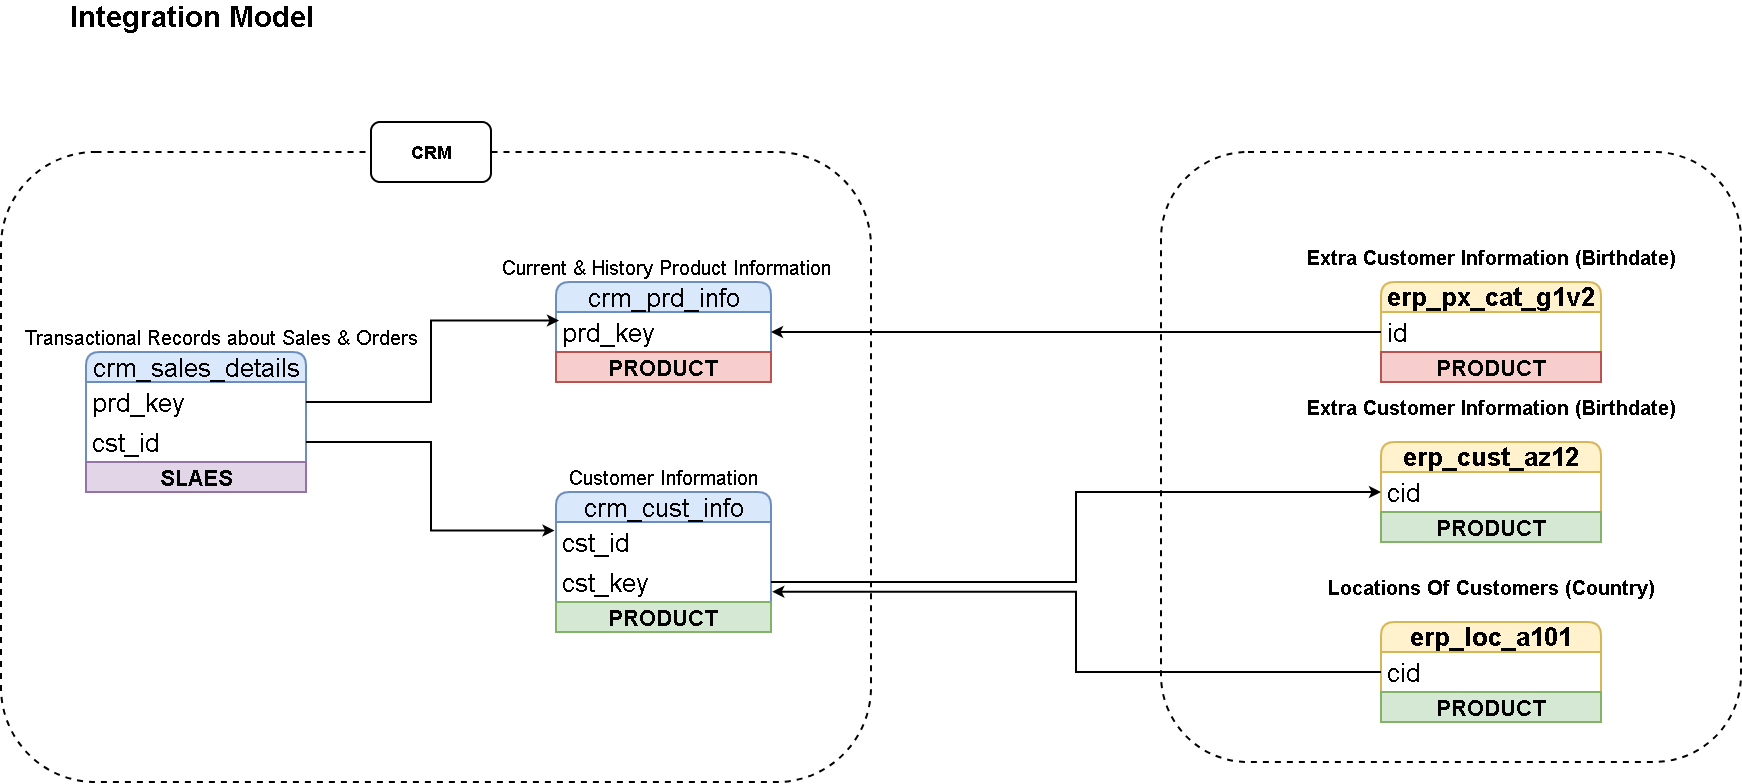

The diagram above was exported from draw.io. Its source (the exported page's mxGraphModel, read from the mxfile embedded in the PNG):
<mxGraphModel dx="4338" dy="1820" grid="1" gridSize="10" guides="1" tooltips="1" connect="1" arrows="1" fold="1" page="1" pageScale="1" pageWidth="850" pageHeight="1100" background="#ffffff" math="0" shadow="0">
  <root>
    <mxCell id="0" />
    <mxCell id="1" parent="0" />
    <mxCell id="2S5OV2mwljfveuUj0IXR-1" parent="1" style="rounded=1;whiteSpace=wrap;html=1;fillColor=none;dashed=1;strokeWidth=2;" value="" vertex="1">
      <mxGeometry height="610" width="580" x="695" y="340" as="geometry" />
    </mxCell>
    <mxCell id="j4tJNx-ZE57ReQ-GQ4VF-31" parent="1" style="rounded=1;whiteSpace=wrap;html=1;fillColor=none;dashed=1;strokeWidth=2;" value="" vertex="1">
      <mxGeometry height="630" width="870" x="-465" y="340" as="geometry" />
    </mxCell>
    <mxCell id="j4tJNx-ZE57ReQ-GQ4VF-1" parent="1" style="text;html=1;whiteSpace=wrap;strokeColor=none;fillColor=none;align=center;verticalAlign=middle;rounded=0;strokeWidth=2;" value="&lt;b&gt;&lt;font style=&quot;font-size: 29px;&quot;&gt;Integration Model&amp;nbsp;&lt;/font&gt;&lt;/b&gt;" vertex="1">
      <mxGeometry height="30" width="270" x="-405" y="190" as="geometry" />
    </mxCell>
    <mxCell id="j4tJNx-ZE57ReQ-GQ4VF-2" parent="1" style="swimlane;fontStyle=0;childLayout=stackLayout;horizontal=1;startSize=30;horizontalStack=0;resizeParent=1;resizeParentMax=0;resizeLast=0;collapsible=1;marginBottom=0;whiteSpace=wrap;html=1;rounded=1;fillColor=#dae8fc;strokeColor=#6c8ebf;fontSize=26;strokeWidth=2;" value="crm_cust_info" vertex="1">
      <mxGeometry height="140" width="215" x="90" y="680" as="geometry" />
    </mxCell>
    <mxCell id="j4tJNx-ZE57ReQ-GQ4VF-3" parent="j4tJNx-ZE57ReQ-GQ4VF-2" style="text;strokeColor=none;fillColor=none;align=left;verticalAlign=middle;spacingLeft=4;spacingRight=4;overflow=hidden;points=[[0,0.5],[1,0.5]];portConstraint=eastwest;rotatable=0;whiteSpace=wrap;html=1;fontSize=26;strokeWidth=2;" value="cst_id" vertex="1">
      <mxGeometry height="40" width="215" y="30" as="geometry" />
    </mxCell>
    <mxCell id="j4tJNx-ZE57ReQ-GQ4VF-21" parent="j4tJNx-ZE57ReQ-GQ4VF-2" style="text;strokeColor=none;fillColor=none;align=left;verticalAlign=middle;spacingLeft=4;spacingRight=4;overflow=hidden;points=[[0,0.5],[1,0.5]];portConstraint=eastwest;rotatable=0;whiteSpace=wrap;html=1;fontSize=26;strokeWidth=2;" value="cst_key" vertex="1">
      <mxGeometry height="40" width="215" y="70" as="geometry" />
    </mxCell>
    <mxCell id="2S5OV2mwljfveuUj0IXR-4" parent="j4tJNx-ZE57ReQ-GQ4VF-2" style="text;html=1;strokeColor=#82b366;fillColor=#d5e8d4;align=center;verticalAlign=middle;whiteSpace=wrap;overflow=hidden;strokeWidth=2;" value="&lt;font style=&quot;font-size: 22px;&quot;&gt;&lt;b style=&quot;&quot;&gt;PRODUCT&lt;/b&gt;&lt;/font&gt;" vertex="1">
      <mxGeometry height="30" width="215" y="110" as="geometry" />
    </mxCell>
    <mxCell id="j4tJNx-ZE57ReQ-GQ4VF-6" parent="1" style="text;html=1;whiteSpace=wrap;strokeColor=none;fillColor=none;align=center;verticalAlign=middle;rounded=0;strokeWidth=2;" value="&lt;font style=&quot;font-size: 20px;&quot;&gt;Customer Information&amp;nbsp;&lt;/font&gt;" vertex="1">
      <mxGeometry height="30" width="270" x="65" y="650" as="geometry" />
    </mxCell>
    <mxCell id="j4tJNx-ZE57ReQ-GQ4VF-7" parent="1" style="swimlane;fontStyle=0;childLayout=stackLayout;horizontal=1;startSize=30;horizontalStack=0;resizeParent=1;resizeParentMax=0;resizeLast=0;collapsible=1;marginBottom=0;whiteSpace=wrap;html=1;rounded=1;fillColor=#dae8fc;strokeColor=#6c8ebf;fontSize=26;strokeWidth=2;" value="crm_prd_info" vertex="1">
      <mxGeometry height="100" width="215" x="90" y="470" as="geometry" />
    </mxCell>
    <mxCell id="j4tJNx-ZE57ReQ-GQ4VF-8" parent="j4tJNx-ZE57ReQ-GQ4VF-7" style="text;strokeColor=none;fillColor=none;align=left;verticalAlign=middle;spacingLeft=4;spacingRight=4;overflow=hidden;points=[[0,0.5],[1,0.5]];portConstraint=eastwest;rotatable=0;whiteSpace=wrap;html=1;fontSize=26;strokeWidth=2;" value="prd_key" vertex="1">
      <mxGeometry height="40" width="215" y="30" as="geometry" />
    </mxCell>
    <mxCell id="2S5OV2mwljfveuUj0IXR-2" parent="j4tJNx-ZE57ReQ-GQ4VF-7" style="text;html=1;strokeColor=#b85450;fillColor=#f8cecc;align=center;verticalAlign=middle;whiteSpace=wrap;overflow=hidden;strokeWidth=2;" value="&lt;font style=&quot;font-size: 22px;&quot;&gt;&lt;b style=&quot;&quot;&gt;PRODUCT&lt;/b&gt;&lt;/font&gt;" vertex="1">
      <mxGeometry height="30" width="215" y="70" as="geometry" />
    </mxCell>
    <mxCell id="j4tJNx-ZE57ReQ-GQ4VF-9" parent="1" style="text;html=1;whiteSpace=wrap;strokeColor=none;fillColor=none;align=center;verticalAlign=middle;rounded=0;strokeWidth=2;" value="&lt;font style=&quot;font-size: 20px;&quot;&gt;Current &amp;amp; History Product Information&lt;/font&gt;" vertex="1">
      <mxGeometry height="30" width="350" x="25" y="440" as="geometry" />
    </mxCell>
    <mxCell id="j4tJNx-ZE57ReQ-GQ4VF-10" parent="1" style="swimlane;fontStyle=0;childLayout=stackLayout;horizontal=1;startSize=30;horizontalStack=0;resizeParent=1;resizeParentMax=0;resizeLast=0;collapsible=1;marginBottom=0;whiteSpace=wrap;html=1;rounded=1;fillColor=#dae8fc;strokeColor=#6c8ebf;fontSize=26;strokeWidth=2;" value="crm_sales_details" vertex="1">
      <mxGeometry height="140" width="220" x="-380" y="540" as="geometry" />
    </mxCell>
    <mxCell id="j4tJNx-ZE57ReQ-GQ4VF-11" parent="j4tJNx-ZE57ReQ-GQ4VF-10" style="text;strokeColor=none;fillColor=none;align=left;verticalAlign=middle;spacingLeft=4;spacingRight=4;overflow=hidden;points=[[0,0.5],[1,0.5]];portConstraint=eastwest;rotatable=0;whiteSpace=wrap;html=1;fontSize=26;strokeWidth=2;" value="prd_key" vertex="1">
      <mxGeometry height="40" width="220" y="30" as="geometry" />
    </mxCell>
    <mxCell id="j4tJNx-ZE57ReQ-GQ4VF-13" parent="j4tJNx-ZE57ReQ-GQ4VF-10" style="text;strokeColor=none;fillColor=none;align=left;verticalAlign=middle;spacingLeft=4;spacingRight=4;overflow=hidden;points=[[0,0.5],[1,0.5]];portConstraint=eastwest;rotatable=0;whiteSpace=wrap;html=1;fontSize=26;strokeWidth=2;" value="cst_id" vertex="1">
      <mxGeometry height="40" width="220" y="70" as="geometry" />
    </mxCell>
    <mxCell id="2S5OV2mwljfveuUj0IXR-9" parent="j4tJNx-ZE57ReQ-GQ4VF-10" style="text;html=1;strokeColor=#9673a6;fillColor=#e1d5e7;align=center;verticalAlign=middle;whiteSpace=wrap;overflow=hidden;strokeWidth=2;" value="&lt;font style=&quot;font-size: 22px;&quot;&gt;&lt;b style=&quot;&quot;&gt;SLAES&lt;/b&gt;&lt;/font&gt;" vertex="1">
      <mxGeometry height="30" width="220" y="110" as="geometry" />
    </mxCell>
    <mxCell id="j4tJNx-ZE57ReQ-GQ4VF-12" parent="1" style="text;html=1;whiteSpace=wrap;strokeColor=none;fillColor=none;align=center;verticalAlign=middle;rounded=0;strokeWidth=2;" value="&lt;font style=&quot;font-size: 20px;&quot;&gt;Transactional Records about Sales &amp;amp; Orders&lt;/font&gt;" vertex="1">
      <mxGeometry height="30" width="400" x="-445" y="510" as="geometry" />
    </mxCell>
    <mxCell id="j4tJNx-ZE57ReQ-GQ4VF-15" edge="1" parent="1" source="j4tJNx-ZE57ReQ-GQ4VF-11" style="edgeStyle=orthogonalEdgeStyle;rounded=0;orthogonalLoop=1;jettySize=auto;html=1;entryX=0.014;entryY=0.213;entryDx=0;entryDy=0;entryPerimeter=0;strokeWidth=2;" target="j4tJNx-ZE57ReQ-GQ4VF-8">
      <mxGeometry relative="1" as="geometry" />
    </mxCell>
    <mxCell id="j4tJNx-ZE57ReQ-GQ4VF-16" edge="1" parent="1" source="j4tJNx-ZE57ReQ-GQ4VF-13" style="edgeStyle=orthogonalEdgeStyle;rounded=0;orthogonalLoop=1;jettySize=auto;html=1;entryX=-0.007;entryY=0.213;entryDx=0;entryDy=0;entryPerimeter=0;strokeWidth=2;" target="j4tJNx-ZE57ReQ-GQ4VF-3">
      <mxGeometry relative="1" as="geometry" />
    </mxCell>
    <mxCell id="j4tJNx-ZE57ReQ-GQ4VF-17" parent="1" style="swimlane;fontStyle=0;childLayout=stackLayout;horizontal=1;startSize=30;horizontalStack=0;resizeParent=1;resizeParentMax=0;resizeLast=0;collapsible=1;marginBottom=0;whiteSpace=wrap;html=1;rounded=1;fillColor=#fff2cc;strokeColor=#d6b656;fontSize=26;strokeWidth=2;" value="&lt;b&gt;erp_cust_az12&lt;/b&gt;" vertex="1">
      <mxGeometry height="100" width="220" x="915" y="630" as="geometry" />
    </mxCell>
    <mxCell id="j4tJNx-ZE57ReQ-GQ4VF-18" parent="j4tJNx-ZE57ReQ-GQ4VF-17" style="text;strokeColor=none;fillColor=none;align=left;verticalAlign=middle;spacingLeft=4;spacingRight=4;overflow=hidden;points=[[0,0.5],[1,0.5]];portConstraint=eastwest;rotatable=0;whiteSpace=wrap;html=1;fontSize=26;strokeWidth=2;" value="cid" vertex="1">
      <mxGeometry height="40" width="220" y="30" as="geometry" />
    </mxCell>
    <mxCell id="2S5OV2mwljfveuUj0IXR-8" parent="j4tJNx-ZE57ReQ-GQ4VF-17" style="text;html=1;strokeColor=#82b366;fillColor=#d5e8d4;align=center;verticalAlign=middle;whiteSpace=wrap;overflow=hidden;strokeWidth=2;" value="&lt;font style=&quot;font-size: 22px;&quot;&gt;&lt;b style=&quot;&quot;&gt;PRODUCT&lt;/b&gt;&lt;/font&gt;" vertex="1">
      <mxGeometry height="30" width="220" y="70" as="geometry" />
    </mxCell>
    <mxCell id="j4tJNx-ZE57ReQ-GQ4VF-19" parent="1" style="text;html=1;whiteSpace=wrap;strokeColor=none;fillColor=none;align=center;verticalAlign=middle;rounded=0;strokeWidth=2;" value="&lt;b&gt;&lt;font style=&quot;font-size: 20px;&quot;&gt;Extra Customer Information (Birthdate&lt;/font&gt;&lt;span style=&quot;font-size: 20px; background-color: transparent; color: light-dark(rgb(0, 0, 0), rgb(255, 255, 255));&quot;&gt;)&lt;/span&gt;&lt;/b&gt;" vertex="1">
      <mxGeometry height="30" width="380" x="835" y="580" as="geometry" />
    </mxCell>
    <mxCell id="j4tJNx-ZE57ReQ-GQ4VF-22" edge="1" parent="1" source="j4tJNx-ZE57ReQ-GQ4VF-21" style="edgeStyle=orthogonalEdgeStyle;rounded=0;orthogonalLoop=1;jettySize=auto;html=1;entryX=0;entryY=0.5;entryDx=0;entryDy=0;strokeWidth=2;" target="j4tJNx-ZE57ReQ-GQ4VF-18">
      <mxGeometry relative="1" as="geometry" />
    </mxCell>
    <mxCell id="j4tJNx-ZE57ReQ-GQ4VF-23" parent="1" style="swimlane;fontStyle=0;childLayout=stackLayout;horizontal=1;startSize=30;horizontalStack=0;resizeParent=1;resizeParentMax=0;resizeLast=0;collapsible=1;marginBottom=0;whiteSpace=wrap;html=1;rounded=1;fillColor=#fff2cc;strokeColor=#d6b656;fontSize=26;strokeWidth=2;" value="&lt;b&gt;erp_loc_a101&lt;/b&gt;" vertex="1">
      <mxGeometry height="100" width="220" x="915" y="810" as="geometry" />
    </mxCell>
    <mxCell id="j4tJNx-ZE57ReQ-GQ4VF-24" parent="j4tJNx-ZE57ReQ-GQ4VF-23" style="text;strokeColor=none;fillColor=none;align=left;verticalAlign=middle;spacingLeft=4;spacingRight=4;overflow=hidden;points=[[0,0.5],[1,0.5]];portConstraint=eastwest;rotatable=0;whiteSpace=wrap;html=1;fontSize=26;strokeWidth=2;" value="cid" vertex="1">
      <mxGeometry height="40" width="220" y="30" as="geometry" />
    </mxCell>
    <mxCell id="2S5OV2mwljfveuUj0IXR-7" parent="j4tJNx-ZE57ReQ-GQ4VF-23" style="text;html=1;strokeColor=#82b366;fillColor=#d5e8d4;align=center;verticalAlign=middle;whiteSpace=wrap;overflow=hidden;strokeWidth=2;" value="&lt;font style=&quot;font-size: 22px;&quot;&gt;&lt;b style=&quot;&quot;&gt;PRODUCT&lt;/b&gt;&lt;/font&gt;" vertex="1">
      <mxGeometry height="30" width="220" y="70" as="geometry" />
    </mxCell>
    <mxCell id="j4tJNx-ZE57ReQ-GQ4VF-25" parent="1" style="text;html=1;whiteSpace=wrap;strokeColor=none;fillColor=none;align=center;verticalAlign=middle;rounded=0;strokeWidth=2;" value="&lt;span style=&quot;font-size: 20px;&quot;&gt;&lt;b&gt;Locations Of Customers (Country)&lt;/b&gt;&lt;/span&gt;" vertex="1">
      <mxGeometry height="30" width="350" x="850" y="760" as="geometry" />
    </mxCell>
    <mxCell id="j4tJNx-ZE57ReQ-GQ4VF-26" edge="1" parent="1" source="j4tJNx-ZE57ReQ-GQ4VF-24" style="edgeStyle=orthogonalEdgeStyle;rounded=0;orthogonalLoop=1;jettySize=auto;html=1;entryX=1.006;entryY=0.744;entryDx=0;entryDy=0;entryPerimeter=0;strokeWidth=2;" target="j4tJNx-ZE57ReQ-GQ4VF-21">
      <mxGeometry relative="1" as="geometry" />
    </mxCell>
    <mxCell id="j4tJNx-ZE57ReQ-GQ4VF-27" parent="1" style="swimlane;fontStyle=0;childLayout=stackLayout;horizontal=1;startSize=30;horizontalStack=0;resizeParent=1;resizeParentMax=0;resizeLast=0;collapsible=1;marginBottom=0;whiteSpace=wrap;html=1;rounded=1;fillColor=#fff2cc;strokeColor=#d6b656;fontSize=26;strokeWidth=2;" value="&lt;b&gt;erp_px_cat_g1v2&lt;/b&gt;" vertex="1">
      <mxGeometry height="100" width="220" x="915" y="470" as="geometry" />
    </mxCell>
    <mxCell id="j4tJNx-ZE57ReQ-GQ4VF-28" parent="j4tJNx-ZE57ReQ-GQ4VF-27" style="text;strokeColor=none;fillColor=none;align=left;verticalAlign=middle;spacingLeft=4;spacingRight=4;overflow=hidden;points=[[0,0.5],[1,0.5]];portConstraint=eastwest;rotatable=0;whiteSpace=wrap;html=1;fontSize=26;strokeWidth=2;" value="id" vertex="1">
      <mxGeometry height="40" width="220" y="30" as="geometry" />
    </mxCell>
    <mxCell id="2S5OV2mwljfveuUj0IXR-3" parent="j4tJNx-ZE57ReQ-GQ4VF-27" style="text;html=1;strokeColor=#b85450;fillColor=#f8cecc;align=center;verticalAlign=middle;whiteSpace=wrap;overflow=hidden;strokeWidth=2;" value="&lt;font style=&quot;font-size: 22px;&quot;&gt;&lt;b style=&quot;&quot;&gt;PRODUCT&lt;/b&gt;&lt;/font&gt;" vertex="1">
      <mxGeometry height="30" width="220" y="70" as="geometry" />
    </mxCell>
    <mxCell id="j4tJNx-ZE57ReQ-GQ4VF-29" parent="1" style="text;html=1;whiteSpace=wrap;strokeColor=none;fillColor=none;align=center;verticalAlign=middle;rounded=0;strokeWidth=2;" value="&lt;b&gt;&lt;font style=&quot;font-size: 20px;&quot;&gt;Extra Customer Information (Birthdate&lt;/font&gt;&lt;span style=&quot;font-size: 20px; background-color: transparent; color: light-dark(rgb(0, 0, 0), rgb(255, 255, 255));&quot;&gt;)&lt;/span&gt;&lt;/b&gt;" vertex="1">
      <mxGeometry height="30" width="380" x="835" y="430" as="geometry" />
    </mxCell>
    <mxCell id="j4tJNx-ZE57ReQ-GQ4VF-30" edge="1" parent="1" source="j4tJNx-ZE57ReQ-GQ4VF-28" style="edgeStyle=orthogonalEdgeStyle;rounded=0;orthogonalLoop=1;jettySize=auto;html=1;entryX=1;entryY=0.5;entryDx=0;entryDy=0;strokeWidth=2;" target="j4tJNx-ZE57ReQ-GQ4VF-8">
      <mxGeometry relative="1" as="geometry" />
    </mxCell>
    <mxCell id="j4tJNx-ZE57ReQ-GQ4VF-32" parent="1" style="rounded=1;whiteSpace=wrap;html=1;strokeWidth=2;" value="&lt;b&gt;&lt;font style=&quot;font-size: 18px;&quot;&gt;CRM&lt;/font&gt;&lt;/b&gt;" vertex="1">
      <mxGeometry height="60" width="120" x="-95" y="310" as="geometry" />
    </mxCell>
  </root>
</mxGraphModel>